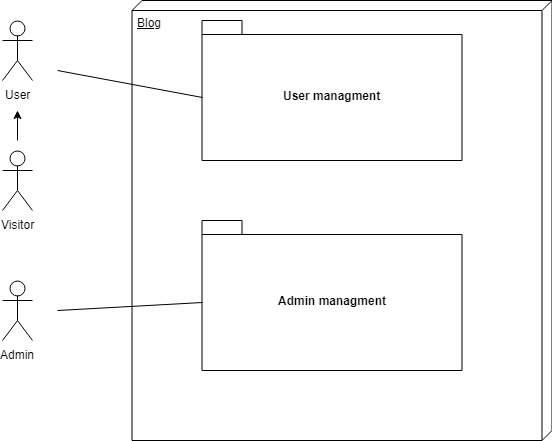

The diagram above was exported from draw.io. Its source (the exported page's mxGraphModel, read from the mxfile embedded in the PNG):
<mxGraphModel dx="998" dy="596" grid="1" gridSize="10" guides="1" tooltips="1" connect="1" arrows="1" fold="1" page="1" pageScale="1" pageWidth="1169" pageHeight="827" math="0" shadow="0">
  <root>
    <mxCell id="0" />
    <mxCell id="1" parent="0" />
    <mxCell id="SpLi_fCel2a0W0bTccrI-1" value="User managment" style="shape=folder;fontStyle=1;spacingTop=10;tabWidth=40;tabHeight=14;tabPosition=left;html=1;" parent="1" vertex="1">
      <mxGeometry x="234.5" y="100" width="260" height="140" as="geometry" />
    </mxCell>
    <mxCell id="SpLi_fCel2a0W0bTccrI-2" value="Admin managment" style="shape=folder;fontStyle=1;spacingTop=10;tabWidth=40;tabHeight=14;tabPosition=left;html=1;" parent="1" vertex="1">
      <mxGeometry x="234.5" y="300" width="260" height="150" as="geometry" />
    </mxCell>
    <mxCell id="SpLi_fCel2a0W0bTccrI-3" value="Blog" style="verticalAlign=top;align=left;spacingTop=8;spacingLeft=2;spacingRight=12;shape=cube;size=10;direction=south;fontStyle=4;html=1;fillColor=none;" parent="1" vertex="1">
      <mxGeometry x="164.5" y="80" width="420" height="440" as="geometry" />
    </mxCell>
    <mxCell id="SpLi_fCel2a0W0bTccrI-4" value="User" style="shape=umlActor;verticalLabelPosition=bottom;labelBackgroundColor=#ffffff;verticalAlign=top;html=1;outlineConnect=0;fillColor=none;" parent="1" vertex="1">
      <mxGeometry x="35" y="100" width="30" height="60" as="geometry" />
    </mxCell>
    <mxCell id="SpLi_fCel2a0W0bTccrI-5" value="Admin" style="shape=umlActor;verticalLabelPosition=bottom;labelBackgroundColor=#ffffff;verticalAlign=top;html=1;outlineConnect=0;fillColor=none;" parent="1" vertex="1">
      <mxGeometry x="35" y="360" width="30" height="60" as="geometry" />
    </mxCell>
    <mxCell id="SpLi_fCel2a0W0bTccrI-6" value="Visitor" style="shape=umlActor;verticalLabelPosition=bottom;labelBackgroundColor=#ffffff;verticalAlign=top;html=1;outlineConnect=0;fillColor=none;" parent="1" vertex="1">
      <mxGeometry x="35" y="230" width="30" height="60" as="geometry" />
    </mxCell>
    <mxCell id="SpLi_fCel2a0W0bTccrI-7" value="" style="endArrow=classic;html=1;" parent="1" edge="1">
      <mxGeometry width="50" height="50" relative="1" as="geometry">
        <mxPoint x="50" y="220" as="sourcePoint" />
        <mxPoint x="50" y="190" as="targetPoint" />
      </mxGeometry>
    </mxCell>
    <mxCell id="SpLi_fCel2a0W0bTccrI-8" value="" style="endArrow=none;endFill=0;endSize=12;html=1;entryX=0;entryY=0;entryDx=0;entryDy=82;entryPerimeter=0;" parent="1" target="SpLi_fCel2a0W0bTccrI-2" edge="1">
      <mxGeometry width="160" relative="1" as="geometry">
        <mxPoint x="90" y="390" as="sourcePoint" />
        <mxPoint x="230" y="390" as="targetPoint" />
      </mxGeometry>
    </mxCell>
    <mxCell id="SpLi_fCel2a0W0bTccrI-9" value="" style="endArrow=none;endFill=0;endSize=12;html=1;entryX=0;entryY=0;entryDx=0;entryDy=77;entryPerimeter=0;" parent="1" target="SpLi_fCel2a0W0bTccrI-1" edge="1">
      <mxGeometry width="160" relative="1" as="geometry">
        <mxPoint x="90" y="150" as="sourcePoint" />
        <mxPoint x="230" y="170" as="targetPoint" />
      </mxGeometry>
    </mxCell>
  </root>
</mxGraphModel>